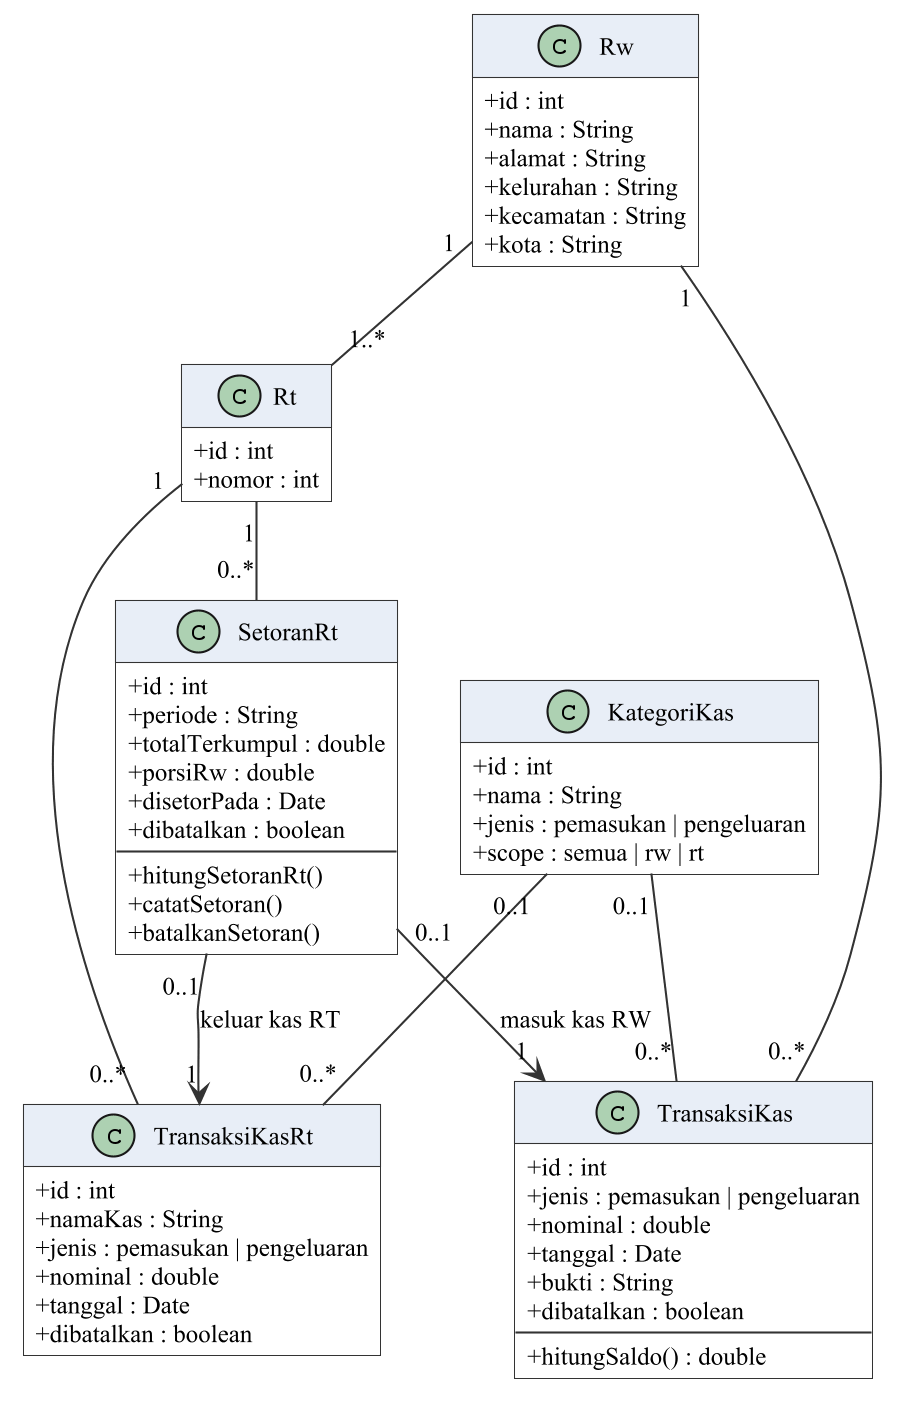

The diagram above was rendered by PlantUML. Its source (embedded in the PNG):
@startuml 412f-class-kas
' Gambar 4.n Class Diagram Kas
' Sumber: src/lib/server/db/schema.ts (atribut) dan src/lib/server/*.ts (operasi).
' Render: java -jar plantuml.jar -tpng 412f-class-domain.puml
skinparam dpi 200
skinparam shadowing false
skinparam classAttributeIconSize 0
skinparam defaultFontName "Times New Roman"
skinparam defaultFontSize 12
skinparam roundCorner 0
skinparam ArrowColor #333333
skinparam class {
  BackgroundColor #FFFFFF
  BorderColor #333333
  HeaderBackgroundColor #E8EEF7
  StereotypeFontSize 10
}
skinparam nodesep 30
skinparam ranksep 45
hide empty members

class Rw {
  + id : int
  + nama : String
  + alamat : String
  + kelurahan : String
  + kecamatan : String
  + kota : String
}

class Rt {
  + id : int
  + nomor : int
}

class KategoriKas {
  + id : int
  + nama : String
  + jenis : pemasukan | pengeluaran
  + scope : semua | rw | rt
}

class TransaksiKas {
  + id : int
  + jenis : pemasukan | pengeluaran
  + nominal : double
  + tanggal : Date
  + bukti : String
  + dibatalkan : boolean
  --
  + hitungSaldo() : double
}

class TransaksiKasRt {
  + id : int
  + namaKas : String
  + jenis : pemasukan | pengeluaran
  + nominal : double
  + tanggal : Date
  + dibatalkan : boolean
}

class SetoranRt {
  + id : int
  + periode : String
  + totalTerkumpul : double
  + porsiRw : double
  + disetorPada : Date
  + dibatalkan : boolean
  --
  + hitungSetoranRt()
  + catatSetoran()
  + batalkanSetoran()
}

Rw "1" -- "1..*" Rt
Rw "1" -- "0..*" TransaksiKas
Rt "1" -- "0..*" TransaksiKasRt
KategoriKas "0..1" -- "0..*" TransaksiKas
KategoriKas "0..1" -- "0..*" TransaksiKasRt
Rt "1" -- "0..*" SetoranRt
SetoranRt "0..1" --> "1" TransaksiKas : masuk kas RW
SetoranRt "0..1" --> "1" TransaksiKasRt : keluar kas RT
@enduml